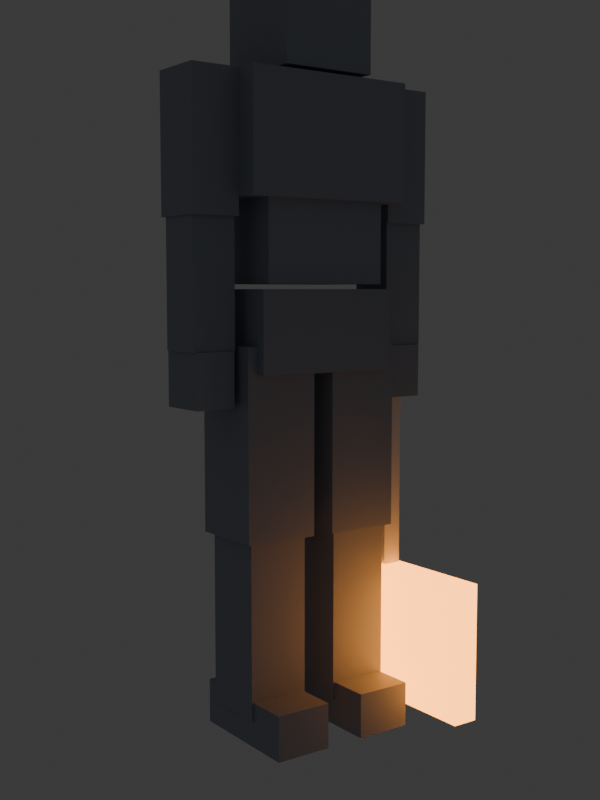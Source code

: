 # Source: EB_Guard.blend  (saved by Blender 5.2.45; exported with 4.5.12 LTS)
import bpy
from mathutils import Matrix  # noqa: F401  (used for matrix-valued properties, if any)

bpy.ops.wm.read_factory_settings(use_empty=True)
scene = bpy.context.scene
scene.name = 'Scene'

# ---- collections
col_collection = bpy.data.collections.new('Collection'); scene.collection.children.link(col_collection)

# ---- materials (node trees are filled in below, after node groups)
mat_eb_grey_001 = bpy.data.materials.new('EB_Grey.001')
mat_eb_axesteel = bpy.data.materials.new('EB_AxeSteel')
mat_eb_axesteel.diffuse_color = (0.18, 0.18, 0.2, 1.0)
mat_eb_axeflame = bpy.data.materials.new('EB_AxeFlame')
mat_eb_axeflame.diffuse_color = (1.0, 0.35, 0.05, 1.0)

# ---- material node trees
mat_eb_grey_001.use_nodes = True; mat_eb_grey_001.node_tree.nodes.clear()
_N = mat_eb_grey_001.node_tree.nodes; _L = mat_eb_grey_001.node_tree.links
n0 = _N.new('ShaderNodeBsdfPrincipled'); n0.name = 'BSDF Principista'; n0.location = (-200, 100)
n0.inputs[0].default_value = (0.32, 0.35, 0.42, 1.0)
n0.inputs[2].default_value = 0.55
n0.inputs[10].default_value = 0.005
n1 = _N.new('ShaderNodeOutputMaterial'); n1.name = 'Material'; n1.location = (200, 100)
_L.new(n0.outputs[0], n1.inputs[0])
n1.is_active_output = True
mat_eb_axesteel.use_nodes = True; mat_eb_axesteel.node_tree.nodes.clear()
_N = mat_eb_axesteel.node_tree.nodes; _L = mat_eb_axesteel.node_tree.links
n0 = _N.new('ShaderNodeBsdfPrincipled'); n0.name = 'BSDF Principista'; n0.location = (-200, 100)
n0.inputs[10].default_value = 0.005
n1 = _N.new('ShaderNodeOutputMaterial'); n1.name = 'Material'; n1.location = (200, 100)
_L.new(n0.outputs[0], n1.inputs[0])
n1.is_active_output = True
mat_eb_axeflame.use_nodes = True; mat_eb_axeflame.node_tree.nodes.clear()
_N = mat_eb_axeflame.node_tree.nodes; _L = mat_eb_axeflame.node_tree.links
n0 = _N.new('ShaderNodeBsdfPrincipled'); n0.name = 'BSDF Principista'; n0.location = (-200, 100)
n0.inputs[0].default_value = (1.0, 0.3, 0.03, 1.0)
n0.inputs[10].default_value = 0.005
n0.inputs[27].default_value = (1.0, 0.35, 0.05, 1.0)
n0.inputs[28].default_value = 5.0
n1 = _N.new('ShaderNodeOutputMaterial'); n1.name = 'Material'; n1.location = (200, 100)
_L.new(n0.outputs[0], n1.inputs[0])
n1.is_active_output = True

# ---- world
world_world = bpy.data.worlds.new('World'); scene.world = world_world
world_world.use_nodes = True; world_world.node_tree.nodes.clear()
_N = world_world.node_tree.nodes; _L = world_world.node_tree.links
n0 = _N.new('ShaderNodeOutputWorld'); n0.name = 'World Output'; n0.location = (200, 100)
n1 = _N.new('ShaderNodeBackground'); n1.name = 'Background'; n1.location = (-200, 100)
n1.inputs[0].default_value = (0.05088, 0.05088, 0.05088, 1.0)
_L.new(n1.outputs[0], n0.inputs[0])
n0.is_active_output = True
world_world.color = (0.05088, 0.05088, 0.05088)
world_world.sun_shadow_jitter_overblur = 0.0

# ---- cameras
cam_eb_cam = bpy.data.cameras.new('EB_Cam')

# ---- meshes
me_cubo_016 = bpy.data.meshes.new('Cubo.016')
me_cubo_016.from_pydata([(0.05452, -0.1333, 0.0), (0.05452, -0.1333, 0.1212), (0.05452, 0.206, 0.0), (0.05452, 0.206, 0.1212), (0.212, -0.1333, 0.0), (0.212, -0.1333, 0.1212), (0.212, 0.206, 0.0), (0.212, 0.206, 0.1212), (0.04846, -0.09087, 0.0727), (0.04846, -0.09087, 0.5573), (0.04846, 0.09087, 0.0727), (0.04846, 0.09087, 0.5573), (0.2181, -0.09087, 0.0727), (0.2181, -0.09087, 0.5573), (0.2181, 0.09087, 0.0727), (0.2181, 0.09087, 0.5573), (0.03029, -0.109, 0.5452), (0.03029, -0.109, 1.054), (0.03029, 0.109, 0.5452), (0.03029, 0.109, 1.054), (0.2363, -0.109, 0.5452), (0.2363, -0.109, 1.054), (0.2363, 0.109, 0.5452), (0.2363, 0.109, 1.054), (-0.212, -0.1333, 0.0), (-0.212, -0.1333, 0.1212), (-0.212, 0.206, 0.0), (-0.212, 0.206, 0.1212), (-0.05452, -0.1333, 0.0), (-0.05452, -0.1333, 0.1212), (-0.05452, 0.206, 0.0), (-0.05452, 0.206, 0.1212), (-0.2181, -0.09087, 0.0727), (-0.2181, -0.09087, 0.5573), (-0.2181, 0.09087, 0.0727), (-0.2181, 0.09087, 0.5573), (-0.04846, -0.09087, 0.0727), (-0.04846, -0.09087, 0.5573), (-0.04846, 0.09087, 0.0727), (-0.04846, 0.09087, 0.5573), (-0.2363, -0.109, 0.5452), (-0.2363, -0.109, 1.054), (-0.2363, 0.109, 0.5452), (-0.2363, 0.109, 1.054), (-0.03029, -0.109, 0.5452), (-0.03029, -0.109, 1.054), (-0.03029, 0.109, 0.5452), (-0.03029, 0.109, 1.054), (-0.206, -0.1333, 0.9814), (-0.206, -0.1333, 1.199), (-0.206, 0.1333, 0.9814), (-0.206, 0.1333, 1.199), (0.206, -0.1333, 0.9814), (0.206, -0.1333, 1.199), (0.206, 0.1333, 0.9814), (0.206, 0.1333, 1.199), (-0.1817, -0.1212, 1.212), (-0.1817, -0.1212, 1.43), (-0.1817, 0.1212, 1.212), (-0.1817, 0.1212, 1.43), (0.1817, -0.1212, 1.212), (0.1817, -0.1212, 1.43), (0.1817, 0.1212, 1.212), (0.1817, 0.1212, 1.43), (-0.2423, -0.1454, 1.43), (-0.2423, -0.1454, 1.745), (-0.2423, 0.1454, 1.43), (-0.2423, 0.1454, 1.745), (0.2423, -0.1454, 1.43), (0.2423, -0.1454, 1.745), (0.2423, 0.1454, 1.43), (0.2423, 0.1454, 1.745), (-0.1333, -0.1333, 1.757), (-0.1333, -0.1333, 2.072), (-0.1333, 0.1333, 1.757), (-0.1333, 0.1333, 2.072), (0.1333, -0.1333, 1.757), (0.1333, -0.1333, 2.072), (0.1333, 0.1333, 1.757), (0.1333, 0.1333, 2.072), (0.2423, -0.07875, 1.381), (0.2423, -0.07875, 1.745), (0.2423, 0.07875, 1.381), (0.2423, 0.07875, 1.745), (0.3756, -0.07875, 1.381), (0.3756, -0.07875, 1.745), (0.3756, 0.07875, 1.381), (0.3756, 0.07875, 1.745), (0.2484, -0.06664, 1.042), (0.2484, -0.06664, 1.381), (0.2484, 0.06664, 1.042), (0.2484, 0.06664, 1.381), (0.3695, -0.06664, 1.042), (0.3695, -0.06664, 1.381), (0.3695, 0.06664, 1.042), (0.3695, 0.06664, 1.381), (0.2544, -0.0727, 0.8966), (0.2544, -0.0727, 1.042), (0.2544, 0.0727, 0.8966), (0.2544, 0.0727, 1.042), (0.3635, -0.0727, 0.8966), (0.3635, -0.0727, 1.042), (0.3635, 0.0727, 0.8966), (0.3635, 0.0727, 1.042), (-0.3756, -0.07875, 1.381), (-0.3756, -0.07875, 1.745), (-0.3756, 0.07875, 1.381), (-0.3756, 0.07875, 1.745), (-0.2423, -0.07875, 1.381), (-0.2423, -0.07875, 1.745), (-0.2423, 0.07875, 1.381), (-0.2423, 0.07875, 1.745), (-0.3695, -0.06664, 1.042), (-0.3695, -0.06664, 1.381), (-0.3695, 0.06664, 1.042), (-0.3695, 0.06664, 1.381), (-0.2484, -0.06664, 1.042), (-0.2484, -0.06664, 1.381), (-0.2484, 0.06664, 1.042), (-0.2484, 0.06664, 1.381), (-0.3635, -0.0727, 0.8966), (-0.3635, -0.0727, 1.042), (-0.3635, 0.0727, 0.8966), (-0.3635, 0.0727, 1.042), (-0.2544, -0.0727, 0.8966), (-0.2544, -0.0727, 1.042), (-0.2544, 0.0727, 0.8966), (-0.2544, 0.0727, 1.042), (-0.3365, -0.0275, 0.1116), (-0.3365, -0.0275, 1.562), (-0.3365, 0.0275, 0.1116), (-0.3365, 0.0275, 1.562), (-0.2815, -0.0275, 0.1116), (-0.2815, -0.0275, 1.562), (-0.2815, 0.0275, 0.1116), (-0.2815, 0.0275, 1.562), (-0.3465, 0.0, 0.02658), (-0.3465, 0.0, 0.4066), (-0.3465, 0.34, 0.02658), (-0.3465, 0.34, 0.4066), (-0.2715, 0.0, 0.02658), (-0.2715, 0.0, 0.4066), (-0.2715, 0.34, 0.02658), (-0.2715, 0.34, 0.4066), (-0.339, -0.22, 0.1366), (-0.339, -0.22, 0.2966), (-0.339, -0.04, 0.1366), (-0.339, -0.04, 0.2966), (-0.279, -0.22, 0.1366), (-0.279, -0.22, 0.2966), (-0.279, -0.04, 0.1366), (-0.279, -0.04, 0.2966)], [], [(0, 1, 3, 2), (2, 3, 7, 6), (6, 7, 5, 4), (4, 5, 1, 0), (2, 6, 4, 0), (7, 3, 1, 5), (8, 9, 11, 10), (10, 11, 15, 14), (14, 15, 13, 12), (12, 13, 9, 8), (10, 14, 12, 8), (15, 11, 9, 13), (16, 17, 19, 18), (18, 19, 23, 22), (22, 23, 21, 20), (20, 21, 17, 16), (18, 22, 20, 16), (23, 19, 17, 21), (24, 25, 27, 26), (26, 27, 31, 30), (30, 31, 29, 28), (28, 29, 25, 24), (26, 30, 28, 24), (31, 27, 25, 29), (32, 33, 35, 34), (34, 35, 39, 38), (38, 39, 37, 36), (36, 37, 33, 32), (34, 38, 36, 32), (39, 35, 33, 37), (40, 41, 43, 42), (42, 43, 47, 46), (46, 47, 45, 44), (44, 45, 41, 40), (42, 46, 44, 40), (47, 43, 41, 45), (48, 49, 51, 50), (50, 51, 55, 54), (54, 55, 53, 52), (52, 53, 49, 48), (50, 54, 52, 48), (55, 51, 49, 53), (56, 57, 59, 58), (58, 59, 63, 62), (62, 63, 61, 60), (60, 61, 57, 56), (58, 62, 60, 56), (63, 59, 57, 61), (64, 65, 67, 66), (66, 67, 71, 70), (70, 71, 69, 68), (68, 69, 65, 64), (66, 70, 68, 64), (71, 67, 65, 69), (72, 73, 75, 74), (74, 75, 79, 78), (78, 79, 77, 76), (76, 77, 73, 72), (74, 78, 76, 72), (79, 75, 73, 77), (80, 81, 83, 82), (82, 83, 87, 86), (86, 87, 85, 84), (84, 85, 81, 80), (82, 86, 84, 80), (87, 83, 81, 85), (88, 89, 91, 90), (90, 91, 95, 94), (94, 95, 93, 92), (92, 93, 89, 88), (90, 94, 92, 88), (95, 91, 89, 93), (96, 97, 99, 98), (98, 99, 103, 102), (102, 103, 101, 100), (100, 101, 97, 96), (98, 102, 100, 96), (103, 99, 97, 101), (104, 105, 107, 106), (106, 107, 111, 110), (110, 111, 109, 108), (108, 109, 105, 104), (106, 110, 108, 104), (111, 107, 105, 109), (112, 113, 115, 114), (114, 115, 119, 118), (118, 119, 117, 116), (116, 117, 113, 112), (114, 118, 116, 112), (119, 115, 113, 117), (120, 121, 123, 122), (122, 123, 127, 126), (126, 127, 125, 124), (124, 125, 121, 120), (122, 126, 124, 120), (127, 123, 121, 125), (128, 129, 131, 130), (130, 131, 135, 134), (134, 135, 133, 132), (132, 133, 129, 128), (130, 134, 132, 128), (135, 131, 129, 133), (136, 137, 139, 138), (138, 139, 143, 142), (142, 143, 141, 140), (140, 141, 137, 136), (138, 142, 140, 136), (143, 139, 137, 141), (144, 145, 147, 146), (146, 147, 151, 150), (150, 151, 149, 148), (148, 149, 145, 144), (146, 150, 148, 144), (151, 147, 145, 149)])
me_cubo_016.polygons.foreach_set('material_index', [0, 0, 0, 0, 0, 0, 0, 0, 0, 0, 0, 0, 0, 0, 0, 0, 0, 0, 0, 0, 0, 0, 0, 0, 0, 0, 0, 0, 0, 0, 0, 0, 0, 0, 0, 0, 0, 0, 0, 0, 0, 0, 0, 0, 0, 0, 0, 0, 0, 0, 0, 0, 0, 0, 0, 0, 0, 0, 0, 0, 0, 0, 0, 0, 0, 0, 0, 0, 0, 0, 0, 0, 0, 0, 0, 0, 0, 0, 0, 0, 0, 0, 0, 0, 0, 0, 0, 0, 0, 0, 0, 0, 0, 0, 0, 0, 1, 1, 1, 1, 1, 1, 2, 2, 2, 2, 2, 2, 1, 1, 1, 1, 1, 1])
_uv = me_cubo_016.uv_layers.new(name='MapaUV')
_uv.uv.foreach_set('vector', [0.375, 0.0, 0.625, 0.0, 0.625, 0.25, 0.375, 0.25, 0.375, 0.25, 0.625, 0.25, 0.625, 0.5, 0.375, 0.5, 0.375, 0.5, 0.625, 0.5, 0.625, 0.75, 0.375, 0.75, 0.375, 0.75, 0.625, 0.75, 0.625, 1.0, 0.375, 1.0, 0.125, 0.5, 0.375, 0.5, 0.375, 0.75, 0.125, 0.75, 0.625, 0.5, 0.875, 0.5, 0.875, 0.75, 0.625, 0.75, 0.375, 0.0, 0.625, 0.0, 0.625, 0.25, 0.375, 0.25, 0.375, 0.25, 0.625, 0.25, 0.625, 0.5, 0.375, 0.5, 0.375, 0.5, 0.625, 0.5, 0.625, 0.75, 0.375, 0.75, 0.375, 0.75, 0.625, 0.75, 0.625, 1.0, 0.375, 1.0, 0.125, 0.5, 0.375, 0.5, 0.375, 0.75, 0.125, 0.75, 0.625, 0.5, 0.875, 0.5, 0.875, 0.75, 0.625, 0.75, 0.375, 0.0, 0.625, 0.0, 0.625, 0.25, 0.375, 0.25, 0.375, 0.25, 0.625, 0.25, 0.625, 0.5, 0.375, 0.5, 0.375, 0.5, 0.625, 0.5, 0.625, 0.75, 0.375, 0.75, 0.375, 0.75, 0.625, 0.75, 0.625, 1.0, 0.375, 1.0, 0.125, 0.5, 0.375, 0.5, 0.375, 0.75, 0.125, 0.75, 0.625, 0.5, 0.875, 0.5, 0.875, 0.75, 0.625, 0.75, 0.375, 0.0, 0.625, 0.0, 0.625, 0.25, 0.375, 0.25, 0.375, 0.25, 0.625, 0.25, 0.625, 0.5, 0.375, 0.5, 0.375, 0.5, 0.625, 0.5, 0.625, 0.75, 0.375, 0.75, 0.375, 0.75, 0.625, 0.75, 0.625, 1.0, 0.375, 1.0, 0.125, 0.5, 0.375, 0.5, 0.375, 0.75, 0.125, 0.75, 0.625, 0.5, 0.875, 0.5, 0.875, 0.75, 0.625, 0.75, 0.375, 0.0, 0.625, 0.0, 0.625, 0.25, 0.375, 0.25, 0.375, 0.25, 0.625, 0.25, 0.625, 0.5, 0.375, 0.5, 0.375, 0.5, 0.625, 0.5, 0.625, 0.75, 0.375, 0.75, 0.375, 0.75, 0.625, 0.75, 0.625, 1.0, 0.375, 1.0, 0.125, 0.5, 0.375, 0.5, 0.375, 0.75, 0.125, 0.75, 0.625, 0.5, 0.875, 0.5, 0.875, 0.75, 0.625, 0.75, 0.375, 0.0, 0.625, 0.0, 0.625, 0.25, 0.375, 0.25, 0.375, 0.25, 0.625, 0.25, 0.625, 0.5, 0.375, 0.5, 0.375, 0.5, 0.625, 0.5, 0.625, 0.75, 0.375, 0.75, 0.375, 0.75, 0.625, 0.75, 0.625, 1.0, 0.375, 1.0, 0.125, 0.5, 0.375, 0.5, 0.375, 0.75, 0.125, 0.75, 0.625, 0.5, 0.875, 0.5, 0.875, 0.75, 0.625, 0.75, 0.375, 0.0, 0.625, 0.0, 0.625, 0.25, 0.375, 0.25, 0.375, 0.25, 0.625, 0.25, 0.625, 0.5, 0.375, 0.5, 0.375, 0.5, 0.625, 0.5, 0.625, 0.75, 0.375, 0.75, 0.375, 0.75, 0.625, 0.75, 0.625, 1.0, 0.375, 1.0, 0.125, 0.5, 0.375, 0.5, 0.375, 0.75, 0.125, 0.75, 0.625, 0.5, 0.875, 0.5, 0.875, 0.75, 0.625, 0.75, 0.375, 0.0, 0.625, 0.0, 0.625, 0.25, 0.375, 0.25, 0.375, 0.25, 0.625, 0.25, 0.625, 0.5, 0.375, 0.5, 0.375, 0.5, 0.625, 0.5, 0.625, 0.75, 0.375, 0.75, 0.375, 0.75, 0.625, 0.75, 0.625, 1.0, 0.375, 1.0, 0.125, 0.5, 0.375, 0.5, 0.375, 0.75, 0.125, 0.75, 0.625, 0.5, 0.875, 0.5, 0.875, 0.75, 0.625, 0.75, 0.375, 0.0, 0.625, 0.0, 0.625, 0.25, 0.375, 0.25, 0.375, 0.25, 0.625, 0.25, 0.625, 0.5, 0.375, 0.5, 0.375, 0.5, 0.625, 0.5, 0.625, 0.75, 0.375, 0.75, 0.375, 0.75, 0.625, 0.75, 0.625, 1.0, 0.375, 1.0, 0.125, 0.5, 0.375, 0.5, 0.375, 0.75, 0.125, 0.75, 0.625, 0.5, 0.875, 0.5, 0.875, 0.75, 0.625, 0.75, 0.375, 0.0, 0.625, 0.0, 0.625, 0.25, 0.375, 0.25, 0.375, 0.25, 0.625, 0.25, 0.625, 0.5, 0.375, 0.5, 0.375, 0.5, 0.625, 0.5, 0.625, 0.75, 0.375, 0.75, 0.375, 0.75, 0.625, 0.75, 0.625, 1.0, 0.375, 1.0, 0.125, 0.5, 0.375, 0.5, 0.375, 0.75, 0.125, 0.75, 0.625, 0.5, 0.875, 0.5, 0.875, 0.75, 0.625, 0.75, 0.375, 0.0, 0.625, 0.0, 0.625, 0.25, 0.375, 0.25, 0.375, 0.25, 0.625, 0.25, 0.625, 0.5, 0.375, 0.5, 0.375, 0.5, 0.625, 0.5, 0.625, 0.75, 0.375, 0.75, 0.375, 0.75, 0.625, 0.75, 0.625, 1.0, 0.375, 1.0, 0.125, 0.5, 0.375, 0.5, 0.375, 0.75, 0.125, 0.75, 0.625, 0.5, 0.875, 0.5, 0.875, 0.75, 0.625, 0.75, 0.375, 0.0, 0.625, 0.0, 0.625, 0.25, 0.375, 0.25, 0.375, 0.25, 0.625, 0.25, 0.625, 0.5, 0.375, 0.5, 0.375, 0.5, 0.625, 0.5, 0.625, 0.75, 0.375, 0.75, 0.375, 0.75, 0.625, 0.75, 0.625, 1.0, 0.375, 1.0, 0.125, 0.5, 0.375, 0.5, 0.375, 0.75, 0.125, 0.75, 0.625, 0.5, 0.875, 0.5, 0.875, 0.75, 0.625, 0.75, 0.375, 0.0, 0.625, 0.0, 0.625, 0.25, 0.375, 0.25, 0.375, 0.25, 0.625, 0.25, 0.625, 0.5, 0.375, 0.5, 0.375, 0.5, 0.625, 0.5, 0.625, 0.75, 0.375, 0.75, 0.375, 0.75, 0.625, 0.75, 0.625, 1.0, 0.375, 1.0, 0.125, 0.5, 0.375, 0.5, 0.375, 0.75, 0.125, 0.75, 0.625, 0.5, 0.875, 0.5, 0.875, 0.75, 0.625, 0.75, 0.375, 0.0, 0.625, 0.0, 0.625, 0.25, 0.375, 0.25, 0.375, 0.25, 0.625, 0.25, 0.625, 0.5, 0.375, 0.5, 0.375, 0.5, 0.625, 0.5, 0.625, 0.75, 0.375, 0.75, 0.375, 0.75, 0.625, 0.75, 0.625, 1.0, 0.375, 1.0, 0.125, 0.5, 0.375, 0.5, 0.375, 0.75, 0.125, 0.75, 0.625, 0.5, 0.875, 0.5, 0.875, 0.75, 0.625, 0.75, 0.375, 0.0, 0.625, 0.0, 0.625, 0.25, 0.375, 0.25, 0.375, 0.25, 0.625, 0.25, 0.625, 0.5, 0.375, 0.5, 0.375, 0.5, 0.625, 0.5, 0.625, 0.75, 0.375, 0.75, 0.375, 0.75, 0.625, 0.75, 0.625, 1.0, 0.375, 1.0, 0.125, 0.5, 0.375, 0.5, 0.375, 0.75, 0.125, 0.75, 0.625, 0.5, 0.875, 0.5, 0.875, 0.75, 0.625, 0.75, 0.375, 0.0, 0.625, 0.0, 0.625, 0.25, 0.375, 0.25, 0.375, 0.25, 0.625, 0.25, 0.625, 0.5, 0.375, 0.5, 0.375, 0.5, 0.625, 0.5, 0.625, 0.75, 0.375, 0.75, 0.375, 0.75, 0.625, 0.75, 0.625, 1.0, 0.375, 1.0, 0.125, 0.5, 0.375, 0.5, 0.375, 0.75, 0.125, 0.75, 0.625, 0.5, 0.875, 0.5, 0.875, 0.75, 0.625, 0.75, 0.375, 0.0, 0.625, 0.0, 0.625, 0.25, 0.375, 0.25, 0.375, 0.25, 0.625, 0.25, 0.625, 0.5, 0.375, 0.5, 0.375, 0.5, 0.625, 0.5, 0.625, 0.75, 0.375, 0.75, 0.375, 0.75, 0.625, 0.75, 0.625, 1.0, 0.375, 1.0, 0.125, 0.5, 0.375, 0.5, 0.375, 0.75, 0.125, 0.75, 0.625, 0.5, 0.875, 0.5, 0.875, 0.75, 0.625, 0.75, 0.375, 0.0, 0.625, 0.0, 0.625, 0.25, 0.375, 0.25, 0.375, 0.25, 0.625, 0.25, 0.625, 0.5, 0.375, 0.5, 0.375, 0.5, 0.625, 0.5, 0.625, 0.75, 0.375, 0.75, 0.375, 0.75, 0.625, 0.75, 0.625, 1.0, 0.375, 1.0, 0.125, 0.5, 0.375, 0.5, 0.375, 0.75, 0.125, 0.75, 0.625, 0.5, 0.875, 0.5, 0.875, 0.75, 0.625, 0.75, 0.375, 0.0, 0.625, 0.0, 0.625, 0.25, 0.375, 0.25, 0.375, 0.25, 0.625, 0.25, 0.625, 0.5, 0.375, 0.5, 0.375, 0.5, 0.625, 0.5, 0.625, 0.75, 0.375, 0.75, 0.375, 0.75, 0.625, 0.75, 0.625, 1.0, 0.375, 1.0, 0.125, 0.5, 0.375, 0.5, 0.375, 0.75, 0.125, 0.75, 0.625, 0.5, 0.875, 0.5, 0.875, 0.75, 0.625, 0.75])
me_cubo_016.materials.append(mat_eb_grey_001)
me_cubo_016.materials.append(mat_eb_axesteel)
me_cubo_016.materials.append(mat_eb_axeflame)
me_cubo_016.update()
arm_eb_rig_guard = bpy.data.armatures.new('EB_Rig_Guard')  # bones are not reproduced

# ---- objects
ob_eb_body = bpy.data.objects.new('EB_Body', me_cubo_016)
ob_eb_rig_guard = bpy.data.objects.new('EB_Rig_Guard', arm_eb_rig_guard)
ob_eb_cam = bpy.data.objects.new('EB_Cam', cam_eb_cam)

# ---- transforms, parenting, visibility, modifiers, constraints
ob_eb_body.parent = ob_eb_rig_guard
ob_eb_body.location = (0.0, 0.0, 0.0)
_vg = ob_eb_body.vertex_groups.new(name='foot.L')
_vg.add([0, 1, 2, 3, 4, 5, 6, 7], 1.0, 'REPLACE')
_vg = ob_eb_body.vertex_groups.new(name='shin.L')
_vg.add([8, 9, 10, 11, 12, 13, 14, 15], 1.0, 'REPLACE')
_vg = ob_eb_body.vertex_groups.new(name='thigh.L')
_vg.add([16, 17, 18, 19, 20, 21, 22, 23], 1.0, 'REPLACE')
_vg = ob_eb_body.vertex_groups.new(name='foot.R')
_vg.add([24, 25, 26, 27, 28, 29, 30, 31], 1.0, 'REPLACE')
_vg = ob_eb_body.vertex_groups.new(name='shin.R')
_vg.add([32, 33, 34, 35, 36, 37, 38, 39], 1.0, 'REPLACE')
_vg = ob_eb_body.vertex_groups.new(name='thigh.R')
_vg.add([40, 41, 42, 43, 44, 45, 46, 47], 1.0, 'REPLACE')
_vg = ob_eb_body.vertex_groups.new(name='hips')
_vg.add([48, 49, 50, 51, 52, 53, 54, 55], 1.0, 'REPLACE')
_vg = ob_eb_body.vertex_groups.new(name='spine')
_vg.add([56, 57, 58, 59, 60, 61, 62, 63], 1.0, 'REPLACE')
_vg = ob_eb_body.vertex_groups.new(name='chest')
_vg.add([64, 65, 66, 67, 68, 69, 70, 71], 1.0, 'REPLACE')
_vg = ob_eb_body.vertex_groups.new(name='head')
_vg.add([72, 73, 74, 75, 76, 77, 78, 79], 1.0, 'REPLACE')
_vg = ob_eb_body.vertex_groups.new(name='upperarm.L')
_vg.add([80, 81, 82, 83, 84, 85, 86, 87], 1.0, 'REPLACE')
_vg = ob_eb_body.vertex_groups.new(name='forearm.L')
_vg.add([88, 89, 90, 91, 92, 93, 94, 95], 1.0, 'REPLACE')
_vg = ob_eb_body.vertex_groups.new(name='hand.L')
_vg.add([96, 97, 98, 99, 100, 101, 102, 103], 1.0, 'REPLACE')
_vg = ob_eb_body.vertex_groups.new(name='upperarm.R')
_vg.add([104, 105, 106, 107, 108, 109, 110, 111], 1.0, 'REPLACE')
_vg = ob_eb_body.vertex_groups.new(name='forearm.R')
_vg.add([112, 113, 114, 115, 116, 117, 118, 119], 1.0, 'REPLACE')
_vg = ob_eb_body.vertex_groups.new(name='hand.R')
_vg.add([120, 121, 122, 123, 124, 125, 126, 127], 1.0, 'REPLACE')
_vg = ob_eb_body.vertex_groups.new(name='weapon')
_vg.add([128, 129, 130, 131, 132, 133, 134, 135, 136, 137, 138, 139, 140, 141, 142, 143, 144, 145, 146, 147, 148, 149, 150, 151], 1.0, 'REPLACE')
_m = ob_eb_body.modifiers.new('Armature', 'ARMATURE')
_m.object = ob_eb_rig_guard
ob_eb_rig_guard.location = (0.0, 0.0, 0.0)
ob_eb_cam.location = (1.75, 2.45, 1.2)
ob_eb_cam.rotation_euler = (1.471, -4.388e-08, 2.521)

# ---- collection membership
col_collection.objects.link(ob_eb_body)
col_collection.objects.link(ob_eb_rig_guard)
col_collection.objects.link(ob_eb_cam)

# ---- scene / render settings (as saved in the file)
scene.camera = ob_eb_cam
scene.frame_start = 1; scene.frame_end = 169; scene.frame_set(1)
scene.render.engine = 'BLENDER_EEVEE_NEXT'
scene.render.resolution_x = 540
scene.render.resolution_y = 720
scene.render.fps = 60
scene.render.bake_bias = 0.0
scene.render.bake_samples = 0
scene.render.compositor_device = 'GPU'
scene.eevee.use_volume_custom_range = False
scene.eevee.fast_gi_thickness_near = 0.1
scene.eevee.fast_gi_thickness_far = 0.0
scene.eevee.ray_tracing_options.screen_trace_thickness = 0.1
bpy.context.view_layer.update()
